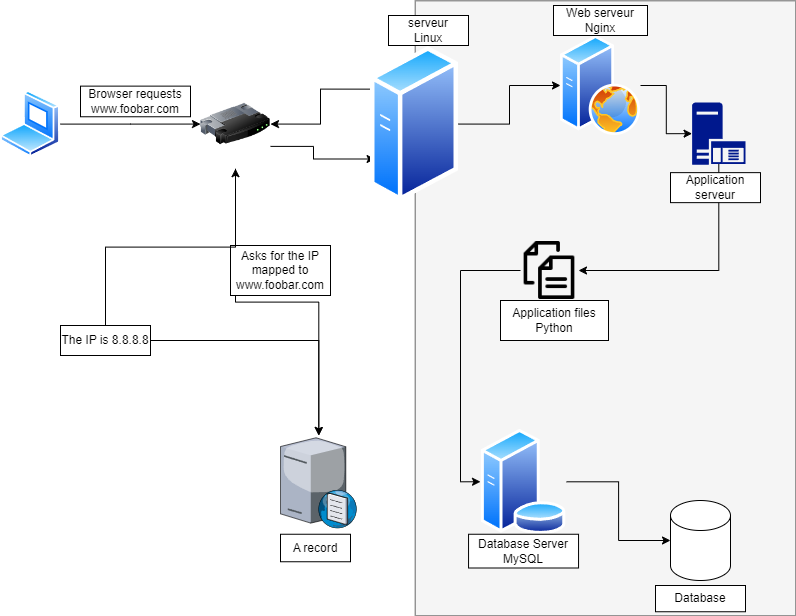

The diagram above was exported from draw.io. Its source (the exported page's mxGraphModel, read from the mxfile embedded in the PNG):
<mxGraphModel dx="1434" dy="758" grid="1" gridSize="10" guides="1" tooltips="1" connect="1" arrows="1" fold="1" page="1" pageScale="1" pageWidth="827" pageHeight="1169" math="0" shadow="0">
  <root>
    <mxCell id="0" />
    <mxCell id="1" parent="0" />
    <mxCell id="CHuXeAIju3GN1G0_tzKg-21" value="" style="rounded=0;whiteSpace=wrap;html=1;rotation=90;fillColor=#f5f5f5;strokeColor=#666666;fontColor=#333333;" parent="1" vertex="1">
      <mxGeometry x="307.5" y="122.5" width="615" height="380.63" as="geometry" />
    </mxCell>
    <mxCell id="QlzSd4kfhWvEdqp5YmPu-7" style="edgeStyle=orthogonalEdgeStyle;rounded=0;orthogonalLoop=1;jettySize=auto;html=1;entryX=0;entryY=0.5;entryDx=0;entryDy=0;" parent="1" source="QlzSd4kfhWvEdqp5YmPu-1" target="QlzSd4kfhWvEdqp5YmPu-6" edge="1">
      <mxGeometry relative="1" as="geometry" />
    </mxCell>
    <mxCell id="QlzSd4kfhWvEdqp5YmPu-1" value="" style="image;aspect=fixed;perimeter=ellipsePerimeter;html=1;align=center;shadow=0;dashed=0;spacingTop=3;image=img/lib/active_directory/laptop_client.svg;" parent="1" vertex="1">
      <mxGeometry x="10" y="95.24" width="60" height="66.66" as="geometry" />
    </mxCell>
    <mxCell id="QlzSd4kfhWvEdqp5YmPu-2" value="" style="image;aspect=fixed;perimeter=ellipsePerimeter;html=1;align=center;shadow=0;dashed=0;spacingTop=3;image=img/lib/active_directory/web_server.svg;" parent="1" vertex="1">
      <mxGeometry x="570" y="40" width="80" height="100" as="geometry" />
    </mxCell>
    <mxCell id="QlzSd4kfhWvEdqp5YmPu-12" style="edgeStyle=orthogonalEdgeStyle;rounded=0;orthogonalLoop=1;jettySize=auto;html=1;exitX=0.5;exitY=1;exitDx=0;exitDy=0;" parent="1" source="QlzSd4kfhWvEdqp5YmPu-6" target="QlzSd4kfhWvEdqp5YmPu-11" edge="1">
      <mxGeometry relative="1" as="geometry" />
    </mxCell>
    <mxCell id="CHuXeAIju3GN1G0_tzKg-30" style="edgeStyle=orthogonalEdgeStyle;rounded=0;orthogonalLoop=1;jettySize=auto;html=1;exitX=1;exitY=0.75;exitDx=0;exitDy=0;entryX=0;entryY=0.75;entryDx=0;entryDy=0;" parent="1" source="QlzSd4kfhWvEdqp5YmPu-6" target="CHuXeAIju3GN1G0_tzKg-2" edge="1">
      <mxGeometry relative="1" as="geometry">
        <Array as="points">
          <mxPoint x="323" y="151" />
          <mxPoint x="323" y="164" />
        </Array>
      </mxGeometry>
    </mxCell>
    <mxCell id="QlzSd4kfhWvEdqp5YmPu-6" value="" style="image;html=1;image=img/lib/clip_art/networking/Router_128x128.png" parent="1" vertex="1">
      <mxGeometry x="210" y="83.94" width="70" height="89.26" as="geometry" />
    </mxCell>
    <mxCell id="QlzSd4kfhWvEdqp5YmPu-9" value="Browser requests&lt;br&gt;www.foobar.com" style="rounded=0;whiteSpace=wrap;html=1;" parent="1" vertex="1">
      <mxGeometry x="90" y="90.63" width="110" height="30.63" as="geometry" />
    </mxCell>
    <mxCell id="QlzSd4kfhWvEdqp5YmPu-11" value="" style="verticalLabelPosition=bottom;sketch=0;aspect=fixed;html=1;verticalAlign=top;strokeColor=none;align=center;outlineConnect=0;shape=mxgraph.citrix.dns_server;" parent="1" vertex="1">
      <mxGeometry x="290" y="440" width="76.5" height="92.5" as="geometry" />
    </mxCell>
    <mxCell id="QlzSd4kfhWvEdqp5YmPu-13" value="Asks for the IP&lt;br&gt;mapped to&lt;br&gt;www.foobar.com" style="rounded=0;whiteSpace=wrap;html=1;" parent="1" vertex="1">
      <mxGeometry x="240" y="250" width="100" height="50" as="geometry" />
    </mxCell>
    <mxCell id="CHuXeAIju3GN1G0_tzKg-23" style="edgeStyle=orthogonalEdgeStyle;rounded=0;orthogonalLoop=1;jettySize=auto;html=1;" parent="1" source="QlzSd4kfhWvEdqp5YmPu-14" target="QlzSd4kfhWvEdqp5YmPu-11" edge="1">
      <mxGeometry relative="1" as="geometry" />
    </mxCell>
    <mxCell id="CHuXeAIju3GN1G0_tzKg-24" style="edgeStyle=orthogonalEdgeStyle;rounded=0;orthogonalLoop=1;jettySize=auto;html=1;exitX=0.5;exitY=0;exitDx=0;exitDy=0;" parent="1" source="QlzSd4kfhWvEdqp5YmPu-14" target="QlzSd4kfhWvEdqp5YmPu-6" edge="1">
      <mxGeometry relative="1" as="geometry" />
    </mxCell>
    <mxCell id="QlzSd4kfhWvEdqp5YmPu-14" value="The IP is 8.8.8.8" style="rounded=0;whiteSpace=wrap;html=1;" parent="1" vertex="1">
      <mxGeometry x="70" y="330" width="90" height="30" as="geometry" />
    </mxCell>
    <mxCell id="CHuXeAIju3GN1G0_tzKg-4" style="edgeStyle=orthogonalEdgeStyle;rounded=0;orthogonalLoop=1;jettySize=auto;html=1;exitX=1;exitY=0.5;exitDx=0;exitDy=0;entryX=0;entryY=0.5;entryDx=0;entryDy=0;" parent="1" source="CHuXeAIju3GN1G0_tzKg-2" target="QlzSd4kfhWvEdqp5YmPu-2" edge="1">
      <mxGeometry relative="1" as="geometry" />
    </mxCell>
    <mxCell id="CHuXeAIju3GN1G0_tzKg-29" style="edgeStyle=orthogonalEdgeStyle;rounded=0;orthogonalLoop=1;jettySize=auto;html=1;exitX=0;exitY=0.25;exitDx=0;exitDy=0;entryX=1;entryY=0.5;entryDx=0;entryDy=0;" parent="1" source="CHuXeAIju3GN1G0_tzKg-2" target="QlzSd4kfhWvEdqp5YmPu-6" edge="1">
      <mxGeometry relative="1" as="geometry" />
    </mxCell>
    <mxCell id="CHuXeAIju3GN1G0_tzKg-2" value="" style="image;aspect=fixed;perimeter=ellipsePerimeter;html=1;align=center;shadow=0;dashed=0;spacingTop=3;image=img/lib/active_directory/generic_server.svg;" parent="1" vertex="1">
      <mxGeometry x="380" y="50" width="88" height="157.14" as="geometry" />
    </mxCell>
    <mxCell id="CHuXeAIju3GN1G0_tzKg-5" value="serveur&lt;br&gt;Linux" style="rounded=0;whiteSpace=wrap;html=1;" parent="1" vertex="1">
      <mxGeometry x="398" y="20" width="80" height="30" as="geometry" />
    </mxCell>
    <mxCell id="CHuXeAIju3GN1G0_tzKg-6" value="Web serveur&lt;br&gt;Nginx" style="rounded=0;whiteSpace=wrap;html=1;" parent="1" vertex="1">
      <mxGeometry x="563" y="10" width="94" height="30" as="geometry" />
    </mxCell>
    <mxCell id="CHuXeAIju3GN1G0_tzKg-7" value="" style="image;aspect=fixed;perimeter=ellipsePerimeter;html=1;align=center;shadow=0;dashed=0;spacingTop=3;image=img/lib/active_directory/database_server.svg;" parent="1" vertex="1">
      <mxGeometry x="490" y="433.75" width="86.1" height="105" as="geometry" />
    </mxCell>
    <mxCell id="CHuXeAIju3GN1G0_tzKg-9" value="Database Server &lt;br&gt;MySQL" style="rounded=0;whiteSpace=wrap;html=1;" parent="1" vertex="1">
      <mxGeometry x="478.04999999999995" y="538.75" width="110" height="33.75" as="geometry" />
    </mxCell>
    <mxCell id="CHuXeAIju3GN1G0_tzKg-16" style="edgeStyle=orthogonalEdgeStyle;rounded=0;orthogonalLoop=1;jettySize=auto;html=1;exitX=0;exitY=0.5;exitDx=0;exitDy=0;entryX=0;entryY=0.5;entryDx=0;entryDy=0;" parent="1" source="CHuXeAIju3GN1G0_tzKg-10" target="CHuXeAIju3GN1G0_tzKg-7" edge="1">
      <mxGeometry relative="1" as="geometry" />
    </mxCell>
    <mxCell id="CHuXeAIju3GN1G0_tzKg-10" value="" style="shape=image;html=1;verticalAlign=top;verticalLabelPosition=bottom;labelBackgroundColor=#ffffff;imageAspect=0;aspect=fixed;image=https://cdn1.iconfinder.com/data/icons/100-basic-for-user-interface/32/73-files-128.png" parent="1" vertex="1">
      <mxGeometry x="530" y="246" width="58" height="58" as="geometry" />
    </mxCell>
    <mxCell id="CHuXeAIju3GN1G0_tzKg-14" style="edgeStyle=orthogonalEdgeStyle;rounded=0;orthogonalLoop=1;jettySize=auto;html=1;exitX=0.5;exitY=0.99;exitDx=0;exitDy=0;exitPerimeter=0;entryX=1;entryY=0.5;entryDx=0;entryDy=0;" parent="1" source="CHuXeAIju3GN1G0_tzKg-11" target="CHuXeAIju3GN1G0_tzKg-10" edge="1">
      <mxGeometry relative="1" as="geometry" />
    </mxCell>
    <mxCell id="CHuXeAIju3GN1G0_tzKg-11" value="" style="sketch=0;aspect=fixed;pointerEvents=1;shadow=0;dashed=0;html=1;strokeColor=none;labelPosition=center;verticalLabelPosition=bottom;verticalAlign=top;align=center;fillColor=#00188D;shape=mxgraph.mscae.enterprise.application_server" parent="1" vertex="1">
      <mxGeometry x="701.56" y="107.06" width="53.49" height="62.2" as="geometry" />
    </mxCell>
    <mxCell id="CHuXeAIju3GN1G0_tzKg-12" style="edgeStyle=orthogonalEdgeStyle;rounded=0;orthogonalLoop=1;jettySize=auto;html=1;exitX=1;exitY=0.5;exitDx=0;exitDy=0;entryX=0;entryY=0.5;entryDx=0;entryDy=0;entryPerimeter=0;" parent="1" source="QlzSd4kfhWvEdqp5YmPu-2" target="CHuXeAIju3GN1G0_tzKg-11" edge="1">
      <mxGeometry relative="1" as="geometry" />
    </mxCell>
    <mxCell id="CHuXeAIju3GN1G0_tzKg-13" value="Application serveur" style="rounded=0;whiteSpace=wrap;html=1;" parent="1" vertex="1">
      <mxGeometry x="680" y="177.14" width="90" height="30" as="geometry" />
    </mxCell>
    <mxCell id="CHuXeAIju3GN1G0_tzKg-15" value="Application files&lt;br&gt;Python" style="rounded=0;whiteSpace=wrap;html=1;" parent="1" vertex="1">
      <mxGeometry x="510" y="305" width="108" height="40" as="geometry" />
    </mxCell>
    <mxCell id="CHuXeAIju3GN1G0_tzKg-17" value="" style="shape=cylinder3;whiteSpace=wrap;html=1;boundedLbl=1;backgroundOutline=1;size=15;" parent="1" vertex="1">
      <mxGeometry x="680" y="505" width="60" height="80" as="geometry" />
    </mxCell>
    <mxCell id="CHuXeAIju3GN1G0_tzKg-18" style="edgeStyle=orthogonalEdgeStyle;rounded=0;orthogonalLoop=1;jettySize=auto;html=1;entryX=0;entryY=0.5;entryDx=0;entryDy=0;entryPerimeter=0;" parent="1" source="CHuXeAIju3GN1G0_tzKg-7" target="CHuXeAIju3GN1G0_tzKg-17" edge="1">
      <mxGeometry relative="1" as="geometry" />
    </mxCell>
    <mxCell id="CHuXeAIju3GN1G0_tzKg-19" value="Database" style="rounded=0;whiteSpace=wrap;html=1;" parent="1" vertex="1">
      <mxGeometry x="665" y="590" width="90" height="26.25" as="geometry" />
    </mxCell>
    <mxCell id="CHuXeAIju3GN1G0_tzKg-22" value="A record" style="rounded=0;whiteSpace=wrap;html=1;" parent="1" vertex="1">
      <mxGeometry x="290" y="538.75" width="70" height="27.5" as="geometry" />
    </mxCell>
  </root>
</mxGraphModel>